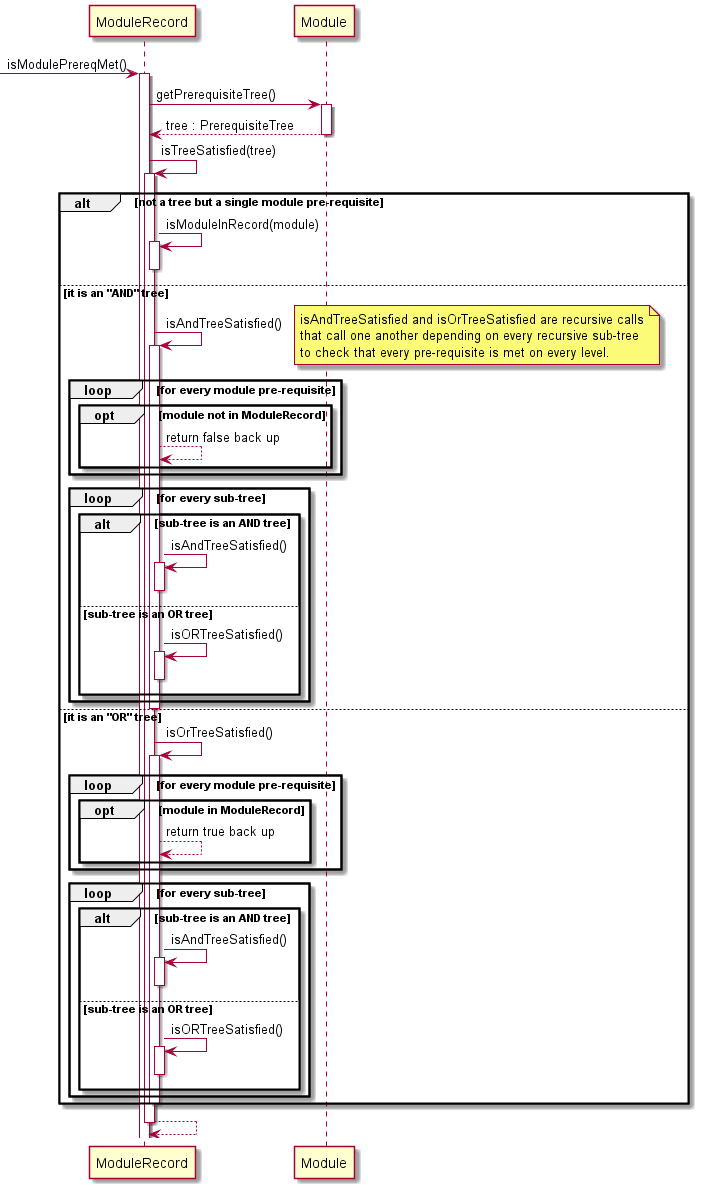

The diagram above was rendered by PlantUML. Its source (embedded in the PNG):
@startuml
'https://plantuml.com/sequence-diagram


[-> ModuleRecord : isModulePrereqMet()
activate ModuleRecord
ModuleRecord -> Module : getPrerequisiteTree()
activate Module
Module --> ModuleRecord : tree : PrerequisiteTree
deactivate Module
ModuleRecord -> ModuleRecord : isTreeSatisfied(tree)
activate ModuleRecord
alt not a tree but a single module pre-requisite
    ModuleRecord -> ModuleRecord : isModuleInRecord(module)
    activate ModuleRecord
    deactivate ModuleRecord
else it is an "AND" tree
    ModuleRecord -> ModuleRecord : isAndTreeSatisfied()
        note right
            isAndTreeSatisfied and isOrTreeSatisfied are recursive calls
            that call one another depending on every recursive sub-tree
            to check that every pre-requisite is met on every level.
        end note
    activate ModuleRecord
        loop for every module pre-requisite
            opt module not in ModuleRecord
                ModuleRecord --> ModuleRecord : return false back up
            end
        end
        loop for every sub-tree
            alt sub-tree is an AND tree
                ModuleRecord -> ModuleRecord : isAndTreeSatisfied()
                activate ModuleRecord
                deactivate ModuleRecord
            else sub-tree is an OR tree
                ModuleRecord -> ModuleRecord : isORTreeSatisfied()
                activate ModuleRecord
                deactivate ModuleRecord
            end
        end
    deactivate ModuleRecord
else it is an "OR" tree
    ModuleRecord -> ModuleRecord : isOrTreeSatisfied()
    activate ModuleRecord
        loop for every module pre-requisite
            opt module in ModuleRecord
                ModuleRecord --> ModuleRecord : return true back up
            end
        end
        loop for every sub-tree
            alt sub-tree is an AND tree
                ModuleRecord -> ModuleRecord : isAndTreeSatisfied()
                activate ModuleRecord
                deactivate ModuleRecord
            else sub-tree is an OR tree
                ModuleRecord -> ModuleRecord : isORTreeSatisfied()
                activate ModuleRecord
                deactivate ModuleRecord
            end
        end
    deactivate ModuleRecord
end
activate ModuleRecord
ModuleRecord --> ModuleRecord
deactivate ModuleRecord
@enduml